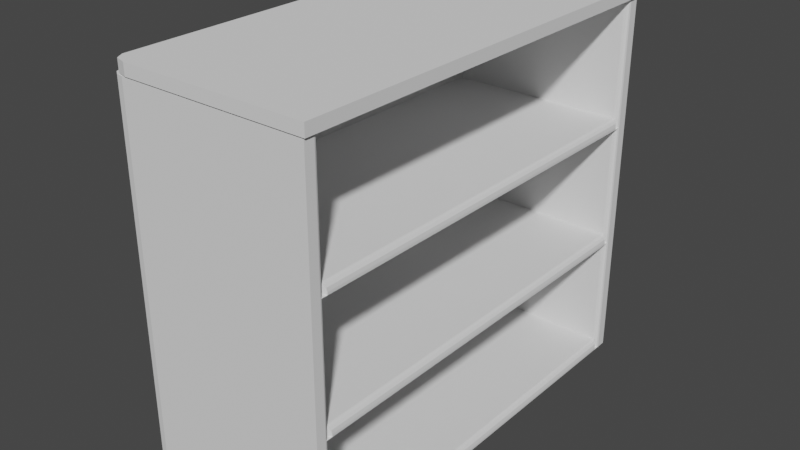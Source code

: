 # Source: bookshelf-low.blend  (saved by Blender 2.93.21; exported with 4.5.12 LTS)
import bpy
from mathutils import Matrix  # noqa: F401  (used for matrix-valued properties, if any)

bpy.ops.wm.read_factory_settings(use_empty=True)
scene = bpy.context.scene
scene.name = 'Scene'

# ---- collections
col_collection = bpy.data.collections.new('Collection'); scene.collection.children.link(col_collection)

# ---- world
world_world = bpy.data.worlds.new('World'); scene.world = world_world
world_world.use_nodes = True; world_world.node_tree.nodes.clear()
_N = world_world.node_tree.nodes; _L = world_world.node_tree.links
n0 = _N.new('ShaderNodeOutputWorld'); n0.name = 'World Output'; n0.location = (300, 300)
n1 = _N.new('ShaderNodeBackground'); n1.name = 'Background'; n1.location = (10, 300)
n1.inputs[0].default_value = (0.05088, 0.05088, 0.05088, 1.0)
_L.new(n1.outputs[0], n0.inputs[0])
n0.is_active_output = True
world_world.color = (0.05088, 0.05088, 0.05088)
world_world.use_sun_shadow = False
world_world.sun_shadow_jitter_overblur = 0.0

# ---- meshes
me_plane = bpy.data.meshes.new('Plane')
me_plane.from_pydata([(0.8388, -1.797, 0.0), (0.8388, 1.797, 0.0), (-0.7029, -1.797, 0.0), (-0.7029, 1.797, 0.0), (-0.8388, 1.686, 0.0), (-0.8388, -1.686, 0.0), (-0.8388, -1.686, 1.031), (-0.7029, -1.797, 1.031), (0.8388, -1.797, 1.031), (0.8388, 1.797, 1.031), (-0.7029, 1.797, 1.031), (-0.8388, 1.686, 1.031), (-0.5814, 1.686, 0.0), (-0.7029, 1.598, 0.0), (-0.6673, 1.66, 0.0), (-0.7029, -1.598, 0.0), (-0.5814, -1.686, 0.0), (-0.6673, -1.66, 0.0), (-0.7029, 1.598, 1.031), (-0.5814, 1.686, 1.031), (-0.7029, 1.774, 1.031), (-0.8245, 1.686, 1.031), (-0.6673, 1.66, 1.031), (-0.5814, -1.686, 1.031), (-0.7029, -1.598, 1.031), (-0.8245, -1.686, 1.031), (-0.7029, -1.774, 1.031), (-0.6673, -1.66, 1.031), (0.8388, 1.716, 0.0), (0.798, 1.686, 0.0), (0.8388, 1.657, 0.0), (0.8333, 1.701, 0.0), (0.8184, 1.69, 0.0), (0.798, -1.686, 0.0), (0.8388, -1.716, 0.0), (0.8388, -1.657, 0.0), (0.8184, -1.69, 0.0), (0.8333, -1.701, 0.0), (0.798, 1.686, 1.031), (0.8388, 1.716, 1.031), (0.8184, 1.69, 1.031), (0.8333, 1.701, 1.031), (0.8388, -1.716, 1.031), (0.798, -1.686, 1.031), (0.8333, -1.701, 1.031), (0.8184, -1.69, 1.031), (-0.7156, -1.797, 0.0), (-0.8388, -1.708, 0.0), (-0.7772, -1.785, 0.0), (-0.8223, -1.753, 0.0), (-0.8388, 1.708, 0.0), (-0.7156, 1.797, 0.0), (-0.8223, 1.753, 0.0), (-0.7772, 1.785, 0.0), (-0.8388, -1.708, 1.031), (-0.7156, -1.797, 1.031), (-0.8223, -1.753, 1.031), (-0.7772, -1.785, 1.031), (-0.7156, 1.797, 1.031), (-0.8388, 1.708, 1.031), (-0.7772, 1.785, 1.031), (-0.8223, 1.753, 1.031), (-0.5814, -1.686, 0.07944), (-0.6673, -1.66, 0.07944), (-0.7029, -1.598, 0.07944), (-0.6673, 1.66, 0.07944), (-0.5814, 1.686, 0.07944), (-0.7029, 1.598, 0.07944), (0.798, 1.686, 0.07944), (0.798, -1.686, 0.07944), (0.798, 1.686, 0.07944), (0.8388, 1.657, 0.02078), (0.8184, 1.671, 0.07158), (0.8333, 1.661, 0.05011), (0.8388, -1.657, 0.02078), (0.798, -1.686, 0.07944), (0.8333, -1.661, 0.05011), (0.8184, -1.671, 0.07158)], [], [(46, 2, 7, 55), (50, 4, 11, 59), (33, 16, 23, 43), (20, 19, 38, 40, 41, 39, 9, 10), (13, 15, 64, 67), (12, 29, 38, 19), (11, 21, 20, 10, 58, 60, 61, 59), (6, 25, 24, 18, 21, 11), (7, 8, 42, 44, 45, 43, 23, 26), (54, 56, 57, 55, 7, 26, 25, 6), (3, 51, 58, 10), (0, 34, 42, 8), (2, 0, 8, 7), (1, 3, 10, 9), (4, 5, 6, 11), (18, 22, 19, 20, 21), (23, 27, 24, 25, 26), (23, 16, 17, 27), (27, 17, 15, 24), (12, 19, 22, 14), (14, 22, 18, 13), (15, 13, 18, 24), (28, 31, 30), (31, 32, 30), (32, 29, 30), (33, 36, 35), (36, 37, 35), (37, 34, 35), (38, 29, 32, 40), (40, 32, 31, 41), (41, 31, 28, 39), (33, 43, 45, 36), (36, 45, 44, 37), (37, 44, 42, 34), (28, 1, 9, 39), (50, 59, 61, 52), (52, 61, 60, 53), (53, 60, 58, 51), (46, 55, 57, 48), (48, 57, 56, 49), (49, 56, 54, 47), (5, 47, 54, 6), (35, 30, 71, 74), (16, 33, 69, 62), (17, 16, 62, 63), (14, 13, 67, 65), (33, 35, 74, 76, 77, 75, 69), (12, 14, 65, 66), (29, 12, 66, 68), (15, 17, 63, 64), (64, 63, 62, 69, 75, 70, 68, 66, 65, 67), (74, 71, 73, 76), (76, 73, 72, 77), (77, 72, 70, 75), (30, 29, 68, 70, 72, 73, 71)])
_uv = me_plane.uv_layers.new(name='UVMap')
_uv.uv.foreach_set('vector', [0.0, 0.0, 0.0, 0.0, 0.0, 0.0, 0.0, 0.0, 0.0, 0.0, 0.0, 0.0, 0.0, 0.0, 0.0, 0.0, 0.9757, 0.03088, 0.1534, 0.03088, 0.1534, 0.03088, 0.9757, 0.03088, 0.08099, 0.9935, 0.1534, 0.9691, 0.9757, 0.9691, 0.9878, 0.9702, 0.9967, 0.9732, 1.0, 0.9773, 1.0, 1.0, 0.08099, 1.0, 0.08099, 0.9447, 0.08099, 0.05529, 0.08099, 0.05529, 0.08099, 0.9447, 0.1534, 0.9691, 0.9757, 0.9691, 0.9757, 0.9691, 0.1534, 0.9691, 0.0, 0.9691, 0.008531, 0.9691, 0.08099, 0.9935, 0.08099, 1.0, 0.07343, 1.0, 0.03672, 0.9967, 0.009838, 0.9876, 0.0, 0.9753, 0.0, 0.03088, 0.008531, 0.03088, 0.08099, 0.05529, 0.08099, 0.9447, 0.008531, 0.9691, 0.0, 0.9691, 0.08099, 0.0, 1.0, 0.0, 1.0, 0.02268, 0.9967, 0.02678, 0.9878, 0.02978, 0.9757, 0.03088, 0.1534, 0.03088, 0.08099, 0.006466, 0.0, 0.02474, 0.009838, 0.01237, 0.03672, 0.003315, 0.07343, 0.0, 0.08099, 0.0, 0.08099, 0.006466, 0.008531, 0.03088, 0.0, 0.03088, 0.0, 0.0, 0.0, 0.0, 0.0, 0.0, 0.0, 0.0, 0.0, 0.0, 0.0, 0.0, 0.0, 0.0, 0.0, 0.0, 0.0, 0.0, 0.0, 0.0, 0.0, 0.0, 0.0, 0.0, 0.0, 0.0, 0.0, 0.0, 0.0, 0.0, 0.0, 0.0, 0.0, 0.0, 0.0, 0.0, 0.0, 0.0, 0.0, 0.0, 0.08099, 0.9447, 0.08099, 0.962, 0.08099, 0.9691, 0.08099, 0.9935, 0.008531, 0.9691, 0.1534, 0.03088, 0.1022, 0.03088, 0.08099, 0.03088, 0.008531, 0.03088, 0.08099, 0.006466, 0.1534, 0.03088, 0.1534, 0.03088, 0.08806, 0.03326, 0.08099, 0.03088, 0.08099, 0.03088, 0.08806, 0.03326, 0.08099, 0.05529, 0.08099, 0.05529, 0.1534, 0.9691, 0.1534, 0.9691, 0.08099, 0.9691, 0.08806, 0.9667, 0.08806, 0.9667, 0.08099, 0.9691, 0.08099, 0.9447, 0.08099, 0.9447, 0.08099, 0.05529, 0.08099, 0.9447, 0.08099, 0.9447, 0.08099, 0.05529, 1.0, 0.9773, 0.9967, 0.9691, 1.0, 0.9609, 0.9967, 0.9691, 0.9878, 0.9691, 1.0, 0.9609, 0.9878, 0.9691, 0.9757, 0.9691, 1.0, 0.9609, 0.9757, 0.03088, 0.9878, 0.03088, 1.0, 0.03908, 0.9878, 0.03088, 0.9967, 0.03088, 1.0, 0.03908, 0.9967, 0.03088, 1.0, 0.03088, 1.0, 0.03908, 0.9757, 0.9691, 0.9757, 0.9691, 0.9878, 0.9691, 0.9878, 0.9691, 0.0, 0.0, 0.0, 0.0, 0.0, 0.0, 0.0, 0.0, 0.0, 0.0, 0.0, 0.0, 0.0, 0.0, 0.0, 0.0, 0.9757, 0.03088, 0.9757, 0.03088, 0.9878, 0.03088, 0.9878, 0.03088, 0.0, 0.0, 0.0, 0.0, 0.0, 0.0, 0.0, 0.0, 0.0, 0.0, 0.0, 0.0, 0.0, 0.0, 0.0, 0.0, 0.0, 0.0, 0.0, 0.0, 0.0, 0.0, 0.0, 0.0, 0.0, 0.0, 0.0, 0.0, 0.0, 0.0, 0.0, 0.0, 0.0, 0.0, 0.0, 0.0, 0.0, 0.0, 0.0, 0.0, 0.0, 0.0, 0.0, 0.0, 0.0, 0.0, 0.0, 0.0, 0.0, 0.0, 0.0, 0.0, 0.0, 0.0, 0.0, 0.0, 0.0, 0.0, 0.0, 0.0, 0.0, 0.0, 0.0, 0.0, 0.0, 0.0, 0.0, 0.0, 0.0, 0.0, 0.0, 0.0, 0.0, 0.0, 0.0, 0.0, 0.0, 0.0, 0.0, 0.0, 0.0, 0.0, 0.0, 0.0, 0.0, 0.0, 0.0, 0.0, 0.1534, 0.03088, 0.9757, 0.03088, 0.9757, 0.03088, 0.1534, 0.03088, 0.08806, 0.03326, 0.1534, 0.03088, 0.1534, 0.03088, 0.08806, 0.03326, 0.08806, 0.9667, 0.08099, 0.9447, 0.08099, 0.9447, 0.08806, 0.9667, 0.9757, 0.03088, 1.0, 0.03908, 1.0, 0.03908, 0.9967, 0.03798, 0.9878, 0.03498, 0.9757, 0.03088, 0.9757, 0.03088, 0.1534, 0.9691, 0.08806, 0.9667, 0.08806, 0.9667, 0.1534, 0.9691, 0.9757, 0.9691, 0.1534, 0.9691, 0.1534, 0.9691, 0.9757, 0.9691, 0.08099, 0.05529, 0.08806, 0.03326, 0.08806, 0.03326, 0.08099, 0.05529, 0.08099, 0.05529, 0.08806, 0.03326, 0.1534, 0.03088, 0.9757, 0.03088, 0.9757, 0.03088, 0.9757, 0.9691, 0.9757, 0.9691, 0.1534, 0.9691, 0.08806, 0.9667, 0.08099, 0.9447, 0.0, 0.0, 0.0, 0.0, 0.0, 0.0, 0.0, 0.0, 1.0, 0.03908, 1.0, 0.9609, 0.9878, 0.965, 0.9878, 0.03498, 0.9878, 0.03498, 0.9878, 0.965, 0.9757, 0.9691, 0.9757, 0.03088, 1.0, 0.9609, 0.9757, 0.9691, 0.9757, 0.9691, 0.9757, 0.9691, 0.9878, 0.965, 0.9967, 0.962, 1.0, 0.9609])
me_plane.use_remesh_fix_poles = True
me_plane.use_remesh_preserve_attributes = False
me_plane.update()
me_plane_001 = bpy.data.meshes.new('Plane.001')
me_plane_001.from_pydata([(-0.5891, -1.711, 0.07877), (-0.6763, -1.685, 0.07877), (-0.7124, -1.622, 0.07877), (-0.6763, 1.685, 0.07877), (-0.5891, 1.711, 0.07877), (-0.7124, 1.622, 0.07877), (0.8111, 1.711, 0.07877), (0.8111, -1.711, 0.07877), (0.8571, 1.711, 0.07877), (0.8571, -1.711, 0.07877), (-0.5891, -1.711, 0.1696), (-0.6763, -1.685, 0.1696), (-0.7124, -1.622, 0.1696), (-0.6763, 1.685, 0.1696), (-0.5891, 1.711, 0.1696), (-0.7124, 1.622, 0.1696), (0.8111, 1.711, 0.1696), (0.8111, -1.711, 0.1696), (0.8571, 1.711, 0.1696), (0.8571, -1.711, 0.1696)], [], [(2, 5, 3, 4, 6, 8, 9, 7, 0, 1), (12, 11, 10, 17, 19, 18, 16, 14, 13, 15), (5, 2, 12, 15), (2, 1, 11, 12), (8, 6, 16, 18), (6, 4, 14, 16), (4, 3, 13, 14), (7, 9, 19, 17), (0, 7, 17, 10), (3, 5, 15, 13), (1, 0, 10, 11), (9, 8, 18, 19)])
_uv = me_plane_001.uv_layers.new(name='UVMap')
_uv.uv.foreach_set('vector', [0.08099, 0.05529, 0.08099, 0.9447, 0.08806, 0.9667, 0.1534, 0.9691, 0.9757, 0.9691, 0.9757, 0.9691, 0.9757, 0.03088, 0.9757, 0.03088, 0.1534, 0.03088, 0.08806, 0.03326, 0.08099, 0.05529, 0.08806, 0.03326, 0.1534, 0.03088, 0.9757, 0.03088, 0.9757, 0.03088, 0.9757, 0.9691, 0.9757, 0.9691, 0.1534, 0.9691, 0.08806, 0.9667, 0.08099, 0.9447, 0.08099, 0.9447, 0.08099, 0.05529, 0.08099, 0.05529, 0.08099, 0.9447, 0.08099, 0.05529, 0.08806, 0.03326, 0.08806, 0.03326, 0.08099, 0.05529, 0.9757, 0.9691, 0.9757, 0.9691, 0.9757, 0.9691, 0.9757, 0.9691, 0.9757, 0.9691, 0.1534, 0.9691, 0.1534, 0.9691, 0.9757, 0.9691, 0.1534, 0.9691, 0.08806, 0.9667, 0.08806, 0.9667, 0.1534, 0.9691, 0.9757, 0.03088, 0.9757, 0.03088, 0.9757, 0.03088, 0.9757, 0.03088, 0.1534, 0.03088, 0.9757, 0.03088, 0.9757, 0.03088, 0.1534, 0.03088, 0.08806, 0.9667, 0.08099, 0.9447, 0.08099, 0.9447, 0.08806, 0.9667, 0.08806, 0.03326, 0.1534, 0.03088, 0.1534, 0.03088, 0.08806, 0.03326, 0.9757, 0.03088, 0.9757, 0.9691, 0.9757, 0.9691, 0.9757, 0.03088])
me_plane_001.use_remesh_fix_poles = True
me_plane_001.use_remesh_preserve_attributes = False
me_plane_001.update()

# ---- objects
ob_plane = bpy.data.objects.new('Plane', me_plane)
ob_plane_001 = bpy.data.objects.new('Plane.001', me_plane_001)

# ---- transforms, parenting, visibility, modifiers, constraints
ob_plane.location = (0.0, 0.0, 0.0)
_m = ob_plane.modifiers.new('Array', 'ARRAY')
_m.count = 3
_m.relative_offset_displace = (0.0, 0.0, 1.0)
ob_plane_001.location = (-0.04871, 0.0, 3.021)
ob_plane_001.scale = (1.056, 1.056, 1.056)

# ---- collection membership
col_collection.objects.link(ob_plane)
col_collection.objects.link(ob_plane_001)

# ---- scene / render settings (as saved in the file)
scene.frame_start = 1; scene.frame_end = 250; scene.frame_set(1)
scene.render.engine = 'BLENDER_EEVEE_NEXT'
scene.cycles.use_denoising = False
scene.cycles.samples = 128
scene.cycles.sampling_pattern = 'TABULATED_SOBOL'
scene.cycles.use_adaptive_sampling = False
scene.cycles.use_light_tree = False
scene.view_settings.view_transform = 'Filmic'
bpy.context.view_layer.update()

# ---- added for rendering (the .blend has no active camera and no usable light): camera, sun
cam_auto = bpy.data.cameras.new('AutoCamera')
cam_auto.lens = 50.0
cam_auto.sensor_width = 36.0
cam_auto.clip_end = 1000.0
ob_auto_camera = bpy.data.objects.new('AutoCamera', cam_auto)
scene.collection.objects.link(ob_auto_camera)
ob_auto_camera.location = (4.74414, -5.68221, 5.38827)
ob_auto_camera.rotation_euler = (1.09748, -7.21219e-08, 0.694738)
scene.camera = ob_auto_camera
light_auto_sun = bpy.data.lights.new('AutoSun', 'SUN')
light_auto_sun.energy = 3.0
light_auto_sun.angle = 0.0523599
ob_auto_sun = bpy.data.objects.new('AutoSun', light_auto_sun)
scene.collection.objects.link(ob_auto_sun)
ob_auto_sun.rotation_euler = (0.872665, 0.174533, 0.523599)
bpy.context.view_layer.update()
